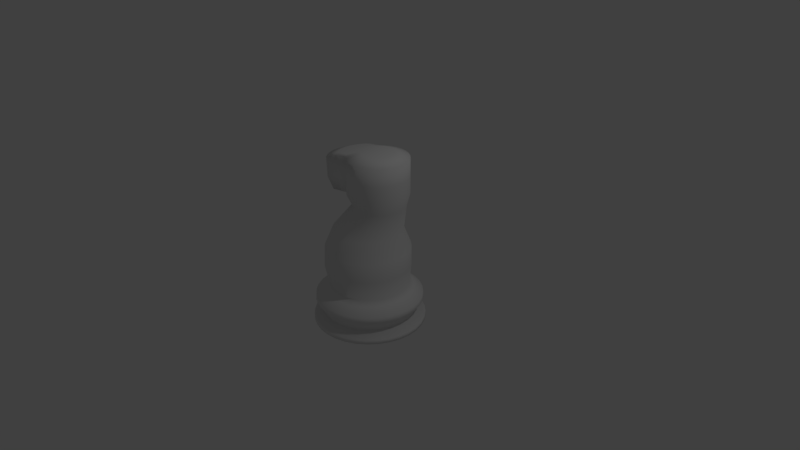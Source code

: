 # Source: kon.blend  (saved by Blender 2.79.0; exported with 4.5.12 LTS)
import bpy
from mathutils import Matrix  # noqa: F401  (used for matrix-valued properties, if any)

bpy.ops.wm.read_factory_settings(use_empty=True)
scene = bpy.context.scene
scene.name = 'Scene'

# ---- collections
col_collection_1 = bpy.data.collections.new('Collection 1'); scene.collection.children.link(col_collection_1)

# ---- world
world_world = bpy.data.worlds.new('World'); scene.world = world_world
world_world.color = (0.05088, 0.05088, 0.05088)
world_world.use_sun_shadow = False
world_world.sun_shadow_jitter_overblur = 0.0
world_world.cycles.sampling_method = 'MANUAL'

# ---- cameras
cam_camera = bpy.data.cameras.new('Camera')
cam_camera.clip_end = 100.0
cam_camera.lens = 35.0
cam_camera.sensor_width = 32.0
cam_camera.sensor_height = 18.0
cam_camera.ortho_scale = 7.314
cam_camera.dof.focus_distance = 0.0

# ---- lights
light_lamp = bpy.data.lights.new('Lamp', 'POINT')
light_lamp.transmission_factor = 0.0
light_lamp.cutoff_distance = 30.0
light_lamp.energy = 100.0
light_lamp.shadow_buffer_clip_start = 1.001
light_lamp.shadow_soft_size = 0.1
light_lamp.shadow_maximum_resolution = 0.006
light_lamp.use_absolute_resolution = True

# ---- meshes
me_circle_001 = bpy.data.meshes.new('Circle.001')
me_circle_001.from_pydata([(2.951e-08, 1.185, -0.9192), (-0.2312, 1.162, -0.9192), (-0.4535, 1.095, -0.9192), (-0.6584, 0.9853, -0.9192), (-0.8379, 0.8379, -0.9192), (-0.9853, 0.6584, -0.9192), (-1.095, 0.4535, -0.9192), (-1.162, 0.2312, -0.9192), (-1.185, 3.271e-08, -0.9192), (-1.162, -0.2312, -0.9192), (-1.095, -0.4535, -0.9192), (-0.9853, -0.6584, -0.9192), (-0.8379, -0.8379, -0.9192), (-0.6584, -0.9853, -0.9192), (-0.4535, -1.095, -0.9192), (-0.2312, -1.162, -0.9192), (4.156e-07, -1.185, -0.9192), (0.2312, -1.162, -0.9192), (0.4535, -1.095, -0.9192), (0.6584, -0.9853, -0.9192), (0.8379, -0.8379, -0.9192), (0.9853, -0.6584, -0.9192), (1.095, -0.4535, -0.9192), (1.162, -0.2312, -0.9192), (1.185, 1.087e-06, -0.9192), (1.162, 0.2312, -0.9192), (1.095, 0.4535, -0.9192), (0.9853, 0.6584, -0.9192), (0.8379, 0.8379, -0.9192), (0.6584, 0.9853, -0.9192), (0.4535, 1.095, -0.9192), (0.2312, 1.162, -0.9192), (5.198e-08, 1.434, -1.095), (-0.2798, 1.406, -1.095), (-0.5488, 1.325, -1.095), (-0.7967, 1.192, -1.095), (-1.014, 1.014, -1.095), (-1.192, 0.7967, -1.095), (-1.325, 0.5488, -1.095), (-1.406, 0.2798, -1.095), (-1.434, -3.274e-08, -1.095), (-1.406, -0.2798, -1.095), (-1.325, -0.5488, -1.095), (-1.192, -0.7967, -1.095), (-1.014, -1.014, -1.095), (-0.7967, -1.192, -1.095), (-0.5488, -1.325, -1.095), (-0.2798, -1.406, -1.095), (5.192e-07, -1.434, -1.095), (0.2798, -1.406, -1.095), (0.5488, -1.325, -1.095), (0.7967, -1.192, -1.095), (1.014, -1.014, -1.095), (1.192, -0.7967, -1.095), (1.325, -0.5488, -1.095), (1.406, -0.2798, -1.095), (1.434, 1.244e-06, -1.095), (1.406, 0.2798, -1.095), (1.325, 0.5488, -1.095), (1.192, 0.7967, -1.095), (1.014, 1.014, -1.095), (0.7967, 1.192, -1.095), (0.5488, 1.325, -1.095), (0.2798, 1.406, -1.095), (0.9884, 0.4094, -0.7904), (1.049, 0.2087, -0.7904), (-0.5943, -0.8895, -0.7904), (-0.7565, -0.7565, -0.7904), (0.8895, 0.5943, -0.7904), (-0.4094, -0.9884, -0.7904), (-0.2087, 1.049, -0.7904), (1.104e-08, 1.07, -0.7904), (0.7565, 0.7565, -0.7904), (-0.2087, -1.049, -0.7904), (-0.4094, 0.9884, -0.7904), (0.5943, 0.8895, -0.7904), (3.596e-07, -1.07, -0.7904), (-0.5943, 0.8895, -0.7904), (0.4094, 0.9884, -0.7904), (0.2087, -1.049, -0.7904), (-0.7565, 0.7565, -0.7904), (0.2087, 1.049, -0.7904), (0.4094, -0.9884, -0.7904), (-0.8895, 0.5943, -0.7904), (0.5943, -0.8895, -0.7904), (-0.9884, 0.4094, -0.7904), (0.7565, -0.7565, -0.7904), (-1.049, 0.2087, -0.7904), (0.8895, -0.5943, -0.7904), (-1.07, 6.221e-08, -0.7904), (0.9884, -0.4094, -0.7904), (-1.049, -0.2087, -0.7904), (1.049, -0.2087, -0.7904), (-0.9884, -0.4094, -0.7904), (1.07, 1.014e-06, -0.7904), (-0.8895, -0.5943, -0.7904), (4.054e-08, 1.329, -1.379), (-0.2593, 1.303, -1.379), (-0.5086, 1.228, -1.379), (-0.7384, 1.105, -1.379), (-0.9397, 0.9397, -1.379), (-1.105, 0.7384, -1.379), (-1.228, 0.5086, -1.379), (-1.303, 0.2593, -1.379), (-1.329, -1.016e-08, -1.379), (-1.303, -0.2593, -1.379), (-1.228, -0.5086, -1.379), (-1.105, -0.7384, -1.379), (-0.9397, -0.9397, -1.379), (-0.7384, -1.105, -1.379), (-0.5086, -1.228, -1.379), (-0.2593, -1.303, -1.379), (4.736e-07, -1.329, -1.379), (0.2593, -1.303, -1.379), (0.5086, -1.228, -1.379), (0.7384, -1.105, -1.379), (0.9397, -0.9397, -1.379), (1.105, -0.7384, -1.379), (1.228, -0.5086, -1.379), (1.303, -0.2593, -1.379), (1.329, 1.173e-06, -1.379), (1.303, 0.2593, -1.379), (1.228, 0.5086, -1.379), (1.105, 0.7384, -1.379), (0.9397, 0.9397, -1.379), (0.7384, 1.105, -1.379), (0.5086, 1.228, -1.379), (0.2593, 1.303, -1.379), (5.307e-08, 1.444, -1.237), (0.2817, 1.416, -1.237), (0.8022, -1.201, -1.237), (0.5526, -1.334, -1.237), (-1.334, 0.5526, -1.237), (-1.201, 0.8022, -1.237), (1.021, -1.021, -1.237), (-1.416, 0.2817, -1.237), (1.201, -0.8022, -1.237), (-1.444, -3.601e-08, -1.237), (1.334, -0.5526, -1.237), (-1.416, -0.2817, -1.237), (1.416, -0.2817, -1.237), (-1.334, -0.5526, -1.237), (1.444, 1.249e-06, -1.237), (-1.201, -0.8022, -1.237), (1.416, 0.2817, -1.237), (-1.021, -1.021, -1.237), (1.334, 0.5526, -1.237), (-0.8022, -1.201, -1.237), (1.201, 0.8023, -1.237), (-0.5526, -1.334, -1.237), (-0.2817, 1.416, -1.237), (1.021, 1.021, -1.237), (-0.2817, -1.416, -1.237), (-0.5526, 1.334, -1.237), (0.8022, 1.201, -1.237), (5.236e-07, -1.444, -1.237), (-0.8022, 1.201, -1.237), (0.5526, 1.334, -1.237), (0.2817, -1.416, -1.237), (-1.021, 1.021, -1.237), (3.049e-08, 1.25, -1.567), (-0.2439, 1.226, -1.567), (-0.4783, 1.155, -1.567), (-0.6944, 1.039, -1.567), (-0.8839, 0.8839, -1.567), (-1.039, 0.6944, -1.567), (-1.155, 0.4783, -1.567), (-1.226, 0.2439, -1.567), (-1.25, 8.833e-09, -1.567), (-1.226, -0.2439, -1.567), (-1.155, -0.4783, -1.567), (-1.039, -0.6944, -1.567), (-0.8839, -0.8839, -1.567), (-0.6944, -1.039, -1.567), (-0.4783, -1.155, -1.567), (-0.2439, -1.226, -1.567), (4.378e-07, -1.25, -1.567), (0.2439, -1.226, -1.567), (0.4783, -1.155, -1.567), (0.6944, -1.039, -1.567), (0.8839, -0.8839, -1.567), (1.039, -0.6944, -1.567), (1.155, -0.4783, -1.567), (1.226, -0.2439, -1.567), (1.25, 1.121e-06, -1.567), (1.226, 0.2439, -1.567), (1.155, 0.4783, -1.567), (1.039, 0.6944, -1.567), (0.8839, 0.8839, -1.567), (0.6944, 1.039, -1.567), (0.4783, 1.155, -1.567), (0.2439, 1.226, -1.567), (5.85e-08, 1.503, -1.719), (-0.2932, 1.474, -1.719), (-0.5751, 1.388, -1.719), (-0.8349, 1.25, -1.719), (-1.063, 1.063, -1.719), (-1.25, 0.8349, -1.719), (-1.388, 0.5751, -1.719), (-1.474, 0.2932, -1.719), (-1.503, -4.966e-08, -1.719), (-1.474, -0.2932, -1.719), (-1.388, -0.5751, -1.719), (-1.25, -0.8349, -1.719), (-1.063, -1.063, -1.719), (-0.8349, -1.25, -1.719), (-0.5751, -1.388, -1.719), (-0.2932, -1.474, -1.719), (5.482e-07, -1.503, -1.719), (0.2932, -1.474, -1.719), (0.5751, -1.388, -1.719), (0.8349, -1.25, -1.719), (1.063, -1.063, -1.719), (1.25, -0.8349, -1.719), (1.388, -0.5751, -1.719), (1.474, -0.2932, -1.719), (1.503, 1.288e-06, -1.719), (1.474, 0.2932, -1.719), (1.388, 0.5751, -1.719), (1.25, 0.8349, -1.719), (1.063, 1.063, -1.719), (0.8349, 1.25, -1.719), (0.5751, 1.388, -1.719), (0.2932, 1.474, -1.719), (5.85e-08, 1.503, -1.841), (-0.2932, 1.474, -1.841), (-0.5751, 1.388, -1.841), (-0.8349, 1.25, -1.841), (-1.063, 1.063, -1.841), (-1.25, 0.8349, -1.841), (-1.388, 0.5751, -1.841), (-1.474, 0.2932, -1.841), (-1.503, -4.966e-08, -1.841), (-1.474, -0.2932, -1.841), (-1.388, -0.5751, -1.841), (-1.25, -0.8349, -1.841), (-1.063, -1.063, -1.841), (-0.8349, -1.25, -1.841), (-0.5751, -1.388, -1.841), (-0.2932, -1.474, -1.841), (5.482e-07, -1.503, -1.841), (0.2932, -1.474, -1.841), (0.5751, -1.388, -1.841), (0.8349, -1.25, -1.841), (1.063, -1.063, -1.841), (1.25, -0.8349, -1.841), (1.388, -0.5751, -1.841), (1.474, -0.2932, -1.841), (1.503, 1.288e-06, -1.841), (1.474, 0.2932, -1.841), (1.388, 0.5751, -1.841), (1.25, 0.8349, -1.841), (1.063, 1.063, -1.841), (0.8349, 1.25, -1.841), (0.5751, 1.388, -1.841), (0.2932, 1.474, -1.841), (3.864e-08, 1.319, -1.904), (-0.2574, 1.294, -1.904), (-0.5049, 1.219, -1.904), (-0.7331, 1.097, -1.904), (-0.933, 0.933, -1.904), (-1.097, 0.7331, -1.904), (-1.219, 0.5049, -1.904), (-1.294, 0.2574, -1.904), (-1.319, -9.975e-09, -1.904), (-1.294, -0.2574, -1.904), (-1.219, -0.5049, -1.904), (-1.097, -0.7331, -1.904), (-0.933, -0.933, -1.904), (-0.7331, -1.097, -1.904), (-0.5049, -1.219, -1.904), (-0.2574, -1.294, -1.904), (4.686e-07, -1.319, -1.904), (0.2574, -1.294, -1.904), (0.5049, -1.219, -1.904), (0.7331, -1.097, -1.904), (0.933, -0.933, -1.904), (1.097, -0.7331, -1.904), (1.219, -0.5049, -1.904), (1.294, -0.2574, -1.904), (1.319, 1.164e-06, -1.904), (1.294, 0.2574, -1.904), (1.219, 0.5049, -1.904), (1.097, 0.7331, -1.904), (0.933, 0.933, -1.904), (0.7331, 1.097, -1.904), (0.5049, 1.219, -1.904), (0.2574, 1.294, -1.904), (-0.1225, -0.379, 1.59), (1.127, 7.569e-07, 1.59), (-0.1855, -0.2611, 1.59), (1.114, -0.1331, 1.59), (-0.2243, -0.1331, 1.59), (1.075, -0.2611, 1.59), (-0.2374, 1.497e-07, 1.59), (1.012, -0.379, 1.59), (-0.2243, 0.1331, 1.59), (0.9271, -0.4824, 1.59), (-0.1855, 0.2611, 1.59), (0.8237, -0.5672, 1.59), (-0.1225, 0.379, 1.59), (0.7058, -0.6302, 1.59), (0.5778, 0.6691, 1.59), (-0.03765, 0.4824, 1.59), (0.5778, -0.6691, 1.59), (0.7058, 0.6302, 1.59), (0.06573, 0.5672, 1.59), (0.4447, -0.6822, 1.59), (0.8237, 0.5672, 1.59), (0.1837, 0.6302, 1.59), (0.3116, -0.6691, 1.59), (0.9271, 0.4824, 1.59), (0.4447, 0.6822, 1.59), (0.3116, 0.6691, 1.59), (0.1837, -0.6302, 1.59), (1.012, 0.379, 1.59), (-0.03765, -0.4824, 1.59), (0.06573, -0.5672, 1.59), (1.114, 0.1331, 1.59), (1.075, 0.2611, 1.59), (-1.176, -0.2248, -0.2539), (1.085, -0.2248, -0.2539), (0.1792, -1.13, -0.2539), (1.019, 0.441, -0.2539), (-1.11, -0.441, -0.2539), (-0.8604, 0.8148, -0.2539), (-0.6858, -0.9581, -0.2539), (1.085, 0.2248, -0.2539), (1.107, 1.07e-06, -0.2539), (0.1792, 1.13, -0.2539), (-0.04561, 1.152, -0.2539), (-0.8604, -0.8148, -0.2539), (-1.004, -0.6402, -0.2539), (0.3954, -1.065, -0.2539), (0.9125, 0.6402, -0.2539), (-1.004, 0.6402, -0.2539), (-0.4866, -1.065, -0.2539), (0.5946, -0.9581, -0.2539), (-0.2704, 1.13, -0.2539), (-1.11, 0.441, -0.2539), (0.7692, 0.8148, -0.2539), (0.7692, -0.8148, -0.2539), (-0.04561, -1.152, -0.2539), (-0.2704, -1.13, -0.2539), (-1.198, 4.387e-08, -0.2539), (-1.176, 0.2248, -0.2539), (-0.6858, 0.9581, -0.2539), (-0.4866, 1.065, -0.2539), (1.019, -0.441, -0.2539), (0.9125, -0.6402, -0.2539), (0.3954, 1.065, -0.2539), (0.5946, 0.9581, -0.2539), (0.8906, 0.1817, 0.7793), (-0.6813, -0.6585, 0.7793), (-0.02281, -0.9313, 0.7793), (-0.9541, 9.178e-08, 0.7793), (-0.5402, 0.7743, 0.7793), (0.8376, -0.3564, 0.7793), (0.3336, 0.8604, 0.7793), (-0.9362, -0.1817, 0.7793), (0.8906, -0.1817, 0.7793), (0.1589, -0.9134, 0.7793), (0.8376, 0.3564, 0.7793), (-0.8832, -0.3564, 0.7793), (-0.6813, 0.6585, 0.7793), (-0.5402, -0.7743, 0.7793), (0.9084, 9.207e-07, 0.7793), (0.1589, 0.9134, 0.7793), (-0.02281, 0.9313, 0.7793), (-0.7971, -0.5174, 0.7793), (0.3336, -0.8604, 0.7793), (0.7515, 0.5174, 0.7793), (-0.7971, 0.5174, 0.7793), (-0.3792, -0.8604, 0.7793), (0.4946, -0.7743, 0.7793), (-0.2045, 0.9134, 0.7793), (-0.8832, 0.3564, 0.7793), (0.6357, 0.6585, 0.7793), (0.6357, -0.6585, 0.7793), (-0.2045, -0.9134, 0.7793), (-0.9362, 0.1817, 0.7793), (-0.3792, 0.8604, 0.7793), (0.7515, -0.5174, 0.7793), (0.4946, 0.7743, 0.7793), (-1.152, -0.2223, 0.2627), (1.083, -0.2223, 0.2627), (0.1881, -1.118, 0.2627), (1.019, 0.4361, 0.2627), (-1.087, -0.4361, 0.2627), (-0.84, 0.8058, 0.2627), (-0.6673, -0.9475, 0.2627), (1.105, 1.06e-06, 0.2627), (0.1881, 1.118, 0.2627), (-0.03421, 1.14, 0.2627), (-0.9817, -0.6331, 0.2627), (0.4019, -1.053, 0.2627), (0.9133, 0.6331, 0.2627), (-0.9817, 0.6331, 0.2627), (-0.4703, -1.053, 0.2627), (0.5989, -0.9475, 0.2627), (-0.2565, 1.118, 0.2627), (-1.087, 0.4361, 0.2627), (0.7716, 0.8058, 0.2627), (0.7716, -0.8058, 0.2627), (-0.2565, -1.118, 0.2627), (-1.152, 0.2223, 0.2627), (-0.4703, 1.053, 0.2627), (0.9133, -0.6331, 0.2627), (0.5989, 0.9475, 0.2627), (1.083, 0.2223, 0.2627), (-0.84, -0.8058, 0.2627), (-0.03421, -1.14, 0.2627), (-1.174, 4.553e-08, 0.2627), (-0.6673, 0.9475, 0.2627), (1.019, -0.4361, 0.2627), (0.4019, 1.053, 0.2627), (1.182, 0.1571, 1.9), (1.136, 0.3082, 1.9), (-0.1775, -0.5694, 1.9), (-0.05547, -0.6696, 1.9), (1.062, 0.4474, 1.9), (0.08375, -0.744, 1.9), (0.3919, 0.8053, 1.9), (0.2348, 0.7898, 1.9), (0.9614, 0.5694, 1.9), (0.2348, -0.7898, 1.9), (0.08375, 0.744, 1.9), (0.8393, 0.6696, 1.9), (0.3919, -0.8053, 1.9), (-0.05547, 0.6696, 1.9), (0.7001, 0.744, 1.9), (0.549, -0.7898, 1.9), (-0.1775, 0.5694, 1.9), (0.549, 0.7898, 1.9), (0.7001, -0.744, 1.9), (-0.2777, 0.4474, 1.9), (0.8393, -0.6696, 1.9), (-0.3521, 0.3082, 1.9), (0.9614, -0.5694, 1.9), (-0.3979, 0.1571, 1.9), (1.062, -0.4474, 1.9), (-0.4134, 1.253e-07, 1.9), (1.136, -0.3082, 1.9), (-0.3979, -0.1571, 1.9), (1.182, -0.1571, 1.9), (-0.3521, -0.3082, 1.9), (1.197, 8.421e-07, 1.9), (-0.2777, -0.4474, 1.9), (1.182, 0.1571, 2.857), (1.136, 0.3082, 2.857), (-0.1775, -0.5694, 2.857), (-0.05547, -0.6696, 2.857), (1.062, 0.4474, 2.857), (0.08375, -0.744, 2.857), (0.3919, 0.8053, 2.857), (0.2348, 0.7898, 2.857), (0.9614, 0.5694, 2.857), (0.2348, -0.7898, 2.857), (0.08375, 0.744, 2.857), (0.8393, 0.6696, 2.857), (0.3919, -0.8053, 2.857), (-0.05547, 0.6696, 2.857), (0.7001, 0.744, 2.857), (0.549, -0.7898, 2.857), (-0.1775, 0.5694, 2.857), (0.549, 0.7898, 2.857), (0.7001, -0.744, 2.857), (-0.2777, 0.4474, 2.857), (0.8393, -0.6696, 2.857), (-0.3521, 0.3082, 2.857), (0.9614, -0.5694, 2.857), (-0.3979, 0.1571, 2.857), (1.062, -0.4474, 2.857), (-0.4134, 1.253e-07, 2.857), (1.136, -0.3082, 2.857), (-0.3979, -0.1571, 2.857), (1.182, -0.1571, 2.857), (-0.3521, -0.3082, 2.857), (1.197, 8.421e-07, 2.857), (-0.2777, -0.4474, 2.857), (0.808, 0.08276, 2.986), (0.7838, 0.1623, 2.986), (0.09198, -0.2999, 2.986), (0.1563, -0.3527, 2.986), (0.7446, 0.2357, 2.986), (0.2296, -0.3919, 2.986), (0.3919, 0.4242, 2.986), (0.3092, 0.416, 2.986), (0.6919, 0.2999, 2.986), (0.3092, -0.416, 2.986), (0.2296, 0.3919, 2.986), (0.6276, 0.3527, 2.986), (0.3919, -0.4242, 2.986), (0.1563, 0.3527, 2.986), (0.5543, 0.3919, 2.986), (0.4747, -0.416, 2.986), (0.09198, 0.2999, 2.986), (0.4747, 0.416, 2.986), (0.5543, -0.3919, 2.986), (0.03923, 0.2357, 2.986), (0.6276, -0.3527, 2.986), (2.971e-05, 0.1623, 2.986), (0.6919, -0.2999, 2.986), (-0.02411, 0.08275, 2.986), (0.7446, -0.2357, 2.986), (-0.03226, 1.991e-07, 2.986), (0.7838, -0.1623, 2.986), (-0.02411, -0.08275, 2.986), (0.808, -0.08275, 2.986), (2.971e-05, -0.1623, 2.986), (0.8161, 5.767e-07, 2.986), (0.03923, -0.2357, 2.986), (-0.6829, 0.5694, 1.826), (-0.783, 0.4474, 1.826), (-0.8574, 0.3082, 1.826), (-0.9033, 0.1571, 1.826), (-0.9187, 1.253e-07, 1.826), (-0.9033, -0.1571, 1.826), (-0.8574, -0.3082, 1.826), (-0.783, -0.4474, 1.826), (-0.6829, -0.5694, 1.826), (-0.9386, 0.5694, 2.634), (-1.039, 0.4474, 2.634), (-1.113, 0.3082, 2.634), (-1.159, 0.1571, 2.634), (-1.174, 1.253e-07, 2.634), (-1.159, -0.1571, 2.634), (-1.113, -0.3082, 2.634), (-1.039, -0.4474, 2.634), (-0.9386, -0.5694, 2.634), (0.8393, -0.6696, 2.379), (0.7001, -0.744, 2.379), (0.9614, 0.5694, 2.379), (1.062, 0.4474, 2.379), (0.2348, -0.7898, 2.379), (0.08375, -0.744, 2.379), (0.9614, -0.5694, 2.379), (0.08375, 0.744, 2.379), (0.2348, 0.7898, 2.379), (0.8393, 0.6696, 2.379), (1.062, -0.4474, 2.379), (0.3919, -0.8053, 2.379), (-0.05547, 0.6696, 2.379), (1.136, -0.3082, 2.379), (0.7001, 0.744, 2.379), (0.549, -0.7898, 2.379), (1.182, -0.1571, 2.379), (-0.1775, 0.5694, 2.379), (1.136, 0.3082, 2.379), (1.182, 0.1571, 2.379), (0.549, 0.7898, 2.379), (-0.05547, -0.6696, 2.379), (-0.1775, -0.5694, 2.379), (1.197, 8.421e-07, 2.379), (0.3919, 0.8053, 2.379), (-1.077, 0.3082, 2.109), (-1.003, 0.4474, 2.109), (-1.123, 0.1571, 2.109), (-1.139, 1.253e-07, 2.109), (-1.123, -0.1571, 2.109), (-0.9028, 0.5694, 2.109), (-1.077, -0.3082, 2.109), (-0.9028, -0.5694, 2.109), (-1.003, -0.4474, 2.109), (-0.6048, 0.3082, 1.863), (-0.6582, -0.4474, 2.793), (-0.7326, -0.3082, 2.793), (-0.7784, 0.1571, 2.793), (-0.7326, 0.3082, 2.793), (-0.6661, 1.253e-07, 1.863), (-0.6506, -0.1571, 1.863), (-0.5303, 0.4474, 1.863), (-0.6048, -0.3082, 1.863), (-0.558, -0.5694, 2.793), (-0.4302, -0.5694, 1.863), (-0.7939, 1.253e-07, 2.793), (-0.558, 0.5694, 2.793), (-0.6582, 0.4474, 2.793), (-0.6506, 0.1571, 1.863), (-0.5303, -0.4474, 1.863), (-0.4302, 0.5694, 1.863), (-0.7784, -0.1571, 2.793), (-0.5402, 0.5694, 2.244), (-0.5402, -0.5694, 2.244)], [], [(64, 65, 25, 26), (66, 67, 12, 13), (68, 64, 26, 27), (69, 66, 13, 14), (70, 71, 0, 1), (72, 68, 27, 28), (73, 69, 14, 15), (74, 70, 1, 2), (75, 72, 28, 29), (76, 73, 15, 16), (77, 74, 2, 3), (78, 75, 29, 30), (79, 76, 16, 17), (80, 77, 3, 4), (81, 78, 30, 31), (82, 79, 17, 18), (83, 80, 4, 5), (71, 81, 31, 0), (84, 82, 18, 19), (85, 83, 5, 6), (86, 84, 19, 20), (87, 85, 6, 7), (88, 86, 20, 21), (89, 87, 7, 8), (90, 88, 21, 22), (91, 89, 8, 9), (92, 90, 22, 23), (93, 91, 9, 10), (94, 92, 23, 24), (95, 93, 10, 11), (65, 94, 24, 25), (67, 95, 11, 12), (29, 28, 60, 61), (16, 15, 47, 48), (3, 2, 34, 35), (30, 29, 61, 62), (17, 16, 48, 49), (4, 3, 35, 36), (31, 30, 62, 63), (18, 17, 49, 50), (5, 4, 36, 37), (0, 31, 63, 32), (19, 18, 50, 51), (6, 5, 37, 38), (20, 19, 51, 52), (7, 6, 38, 39), (21, 20, 52, 53), (8, 7, 39, 40), (22, 21, 53, 54), (9, 8, 40, 41), (23, 22, 54, 55), (10, 9, 41, 42), (24, 23, 55, 56), (11, 10, 42, 43), (25, 24, 56, 57), (12, 11, 43, 44), (26, 25, 57, 58), (13, 12, 44, 45), (27, 26, 58, 59), (14, 13, 45, 46), (1, 0, 32, 33), (28, 27, 59, 60), (15, 14, 46, 47), (2, 1, 33, 34), (128, 129, 127, 96), (130, 131, 114, 115), (132, 133, 101, 102), (134, 130, 115, 116), (135, 132, 102, 103), (136, 134, 116, 117), (137, 135, 103, 104), (138, 136, 117, 118), (139, 137, 104, 105), (140, 138, 118, 119), (141, 139, 105, 106), (142, 140, 119, 120), (143, 141, 106, 107), (144, 142, 120, 121), (145, 143, 107, 108), (146, 144, 121, 122), (147, 145, 108, 109), (148, 146, 122, 123), (149, 147, 109, 110), (150, 128, 96, 97), (151, 148, 123, 124), (152, 149, 110, 111), (153, 150, 97, 98), (154, 151, 124, 125), (155, 152, 111, 112), (156, 153, 98, 99), (157, 154, 125, 126), (158, 155, 112, 113), (159, 156, 99, 100), (129, 157, 126, 127), (131, 158, 113, 114), (133, 159, 100, 101), (37, 36, 159, 133), (50, 49, 158, 131), (63, 62, 157, 129), (36, 35, 156, 159), (49, 48, 155, 158), (62, 61, 154, 157), (35, 34, 153, 156), (48, 47, 152, 155), (61, 60, 151, 154), (34, 33, 150, 153), (47, 46, 149, 152), (60, 59, 148, 151), (33, 32, 128, 150), (46, 45, 147, 149), (59, 58, 146, 148), (45, 44, 145, 147), (58, 57, 144, 146), (44, 43, 143, 145), (57, 56, 142, 144), (43, 42, 141, 143), (56, 55, 140, 142), (42, 41, 139, 141), (55, 54, 138, 140), (41, 40, 137, 139), (54, 53, 136, 138), (40, 39, 135, 137), (53, 52, 134, 136), (39, 38, 132, 135), (52, 51, 130, 134), (38, 37, 133, 132), (51, 50, 131, 130), (32, 63, 129, 128), (121, 120, 184, 185), (108, 107, 171, 172), (122, 121, 185, 186), (109, 108, 172, 173), (123, 122, 186, 187), (110, 109, 173, 174), (97, 96, 160, 161), (124, 123, 187, 188), (111, 110, 174, 175), (98, 97, 161, 162), (125, 124, 188, 189), (112, 111, 175, 176), (99, 98, 162, 163), (126, 125, 189, 190), (113, 112, 176, 177), (100, 99, 163, 164), (127, 126, 190, 191), (114, 113, 177, 178), (101, 100, 164, 165), (96, 127, 191, 160), (115, 114, 178, 179), (102, 101, 165, 166), (116, 115, 179, 180), (103, 102, 166, 167), (117, 116, 180, 181), (104, 103, 167, 168), (118, 117, 181, 182), (105, 104, 168, 169), (119, 118, 182, 183), (106, 105, 169, 170), (120, 119, 183, 184), (107, 106, 170, 171), (164, 163, 195, 196), (191, 190, 222, 223), (178, 177, 209, 210), (165, 164, 196, 197), (160, 191, 223, 192), (179, 178, 210, 211), (166, 165, 197, 198), (180, 179, 211, 212), (167, 166, 198, 199), (181, 180, 212, 213), (168, 167, 199, 200), (182, 181, 213, 214), (169, 168, 200, 201), (183, 182, 214, 215), (170, 169, 201, 202), (184, 183, 215, 216), (171, 170, 202, 203), (185, 184, 216, 217), (172, 171, 203, 204), (186, 185, 217, 218), (173, 172, 204, 205), (187, 186, 218, 219), (174, 173, 205, 206), (161, 160, 192, 193), (188, 187, 219, 220), (175, 174, 206, 207), (162, 161, 193, 194), (189, 188, 220, 221), (176, 175, 207, 208), (163, 162, 194, 195), (190, 189, 221, 222), (177, 176, 208, 209), (199, 198, 230, 231), (213, 212, 244, 245), (200, 199, 231, 232), (214, 213, 245, 246), (201, 200, 232, 233), (215, 214, 246, 247), (202, 201, 233, 234), (216, 215, 247, 248), (203, 202, 234, 235), (217, 216, 248, 249), (204, 203, 235, 236), (218, 217, 249, 250), (205, 204, 236, 237), (219, 218, 250, 251), (206, 205, 237, 238), (193, 192, 224, 225), (220, 219, 251, 252), (207, 206, 238, 239), (194, 193, 225, 226), (221, 220, 252, 253), (208, 207, 239, 240), (195, 194, 226, 227), (222, 221, 253, 254), (209, 208, 240, 241), (196, 195, 227, 228), (223, 222, 254, 255), (210, 209, 241, 242), (197, 196, 228, 229), (192, 223, 255, 224), (211, 210, 242, 243), (198, 197, 229, 230), (212, 211, 243, 244), (234, 233, 265, 266), (248, 247, 279, 280), (235, 234, 266, 267), (249, 248, 280, 281), (236, 235, 267, 268), (250, 249, 281, 282), (237, 236, 268, 269), (251, 250, 282, 283), (238, 237, 269, 270), (225, 224, 256, 257), (252, 251, 283, 284), (239, 238, 270, 271), (226, 225, 257, 258), (253, 252, 284, 285), (240, 239, 271, 272), (227, 226, 258, 259), (254, 253, 285, 286), (241, 240, 272, 273), (228, 227, 259, 260), (255, 254, 286, 287), (242, 241, 273, 274), (229, 228, 260, 261), (224, 255, 287, 256), (243, 242, 274, 275), (230, 229, 261, 262), (244, 243, 275, 276), (231, 230, 262, 263), (245, 244, 276, 277), (232, 231, 263, 264), (246, 245, 277, 278), (233, 232, 264, 265), (247, 246, 278, 279), (257, 256, 287, 286, 285, 284, 283, 282, 281, 280, 279, 278, 277, 276, 275, 274, 273, 272, 271, 270, 269, 268, 267, 266, 265, 264, 263, 262, 261, 260, 259, 258), (305, 302, 433, 430), (355, 359, 292, 294), (354, 361, 304, 307), (357, 360, 291, 293), (356, 364, 303, 306), (352, 362, 319, 318), (359, 363, 290, 292), (358, 367, 302, 305), (353, 365, 317, 316), (360, 366, 289, 291), (361, 370, 301, 304), (362, 371, 315, 319), (363, 369, 288, 290), (364, 372, 300, 303), (365, 373, 314, 317), (366, 352, 318, 289), (367, 368, 312, 302), (368, 375, 313, 312), (369, 353, 316, 288), (370, 374, 299, 301), (371, 377, 311, 315), (372, 376, 298, 300), (373, 379, 310, 314), (374, 378, 297, 299), (375, 381, 309, 313), (376, 380, 296, 298), (377, 383, 308, 311), (378, 382, 295, 297), (379, 354, 307, 310), (380, 355, 294, 296), (381, 356, 306, 309), (382, 357, 293, 295), (383, 358, 305, 308), (75, 78, 350, 351), (88, 90, 348, 349), (74, 77, 346, 347), (87, 89, 344, 345), (73, 76, 342, 343), (86, 88, 349, 341), (72, 75, 351, 340), (85, 87, 345, 339), (70, 74, 347, 338), (84, 86, 341, 337), (69, 73, 343, 336), (83, 85, 339, 335), (68, 72, 340, 334), (82, 84, 337, 333), (95, 67, 331, 332), (71, 70, 338, 330), (81, 71, 330, 329), (94, 65, 327, 328), (66, 69, 336, 326), (80, 83, 335, 325), (93, 95, 332, 324), (64, 68, 334, 323), (79, 82, 333, 322), (92, 94, 328, 321), (67, 66, 326, 331), (78, 81, 329, 350), (91, 93, 324, 320), (65, 64, 323, 327), (77, 80, 325, 346), (90, 92, 321, 348), (76, 79, 322, 342), (89, 91, 320, 344), (408, 415, 358, 383), (407, 414, 357, 382), (406, 413, 356, 381), (405, 412, 355, 380), (404, 411, 354, 379), (403, 407, 382, 378), (402, 408, 383, 377), (401, 405, 380, 376), (400, 406, 381, 375), (399, 403, 378, 374), (398, 404, 379, 373), (397, 401, 376, 372), (396, 402, 377, 371), (395, 399, 374, 370), (394, 410, 353, 369), (393, 400, 375, 368), (392, 393, 368, 367), (391, 409, 352, 366), (390, 398, 373, 365), (389, 397, 372, 364), (388, 394, 369, 363), (387, 396, 371, 362), (386, 395, 370, 361), (385, 391, 366, 360), (410, 390, 365, 353), (415, 392, 367, 358), (384, 388, 363, 359), (409, 387, 362, 352), (413, 389, 364, 356), (414, 385, 360, 357), (411, 386, 361, 354), (412, 384, 359, 355), (344, 320, 384, 412), (342, 322, 386, 411), (348, 321, 385, 414), (346, 325, 389, 413), (327, 323, 387, 409), (320, 324, 388, 384), (350, 329, 392, 415), (331, 326, 390, 410), (321, 328, 391, 385), (322, 333, 395, 386), (323, 334, 396, 387), (324, 332, 394, 388), (325, 335, 397, 389), (326, 336, 398, 390), (328, 327, 409, 391), (329, 330, 393, 392), (330, 338, 400, 393), (332, 331, 410, 394), (333, 337, 399, 395), (334, 340, 402, 396), (335, 339, 401, 397), (336, 343, 404, 398), (337, 341, 403, 399), (338, 347, 406, 400), (339, 345, 405, 401), (340, 351, 408, 402), (341, 349, 407, 403), (343, 342, 411, 404), (345, 344, 412, 405), (347, 346, 413, 406), (349, 348, 414, 407), (351, 350, 415, 408), (531, 530, 468, 466), (316, 317, 419, 418), (291, 289, 446, 444), (304, 301, 434, 431), (319, 315, 420, 417), (290, 288, 447, 445), (303, 300, 435, 432), (317, 314, 421, 419), (289, 318, 416, 446), (302, 312, 422, 433), (312, 313, 423, 422), (288, 316, 418, 447), (301, 299, 436, 434), (315, 311, 424, 420), (300, 298, 437, 435), (314, 310, 425, 421), (299, 297, 438, 436), (313, 309, 426, 423), (298, 296, 439, 437), (311, 308, 427, 424), (297, 295, 440, 438), (310, 307, 428, 425), (296, 294, 441, 439), (309, 306, 429, 426), (295, 293, 442, 440), (308, 305, 430, 427), (294, 292, 443, 441), (307, 304, 431, 428), (293, 291, 444, 442), (306, 303, 432, 429), (318, 319, 417, 416), (292, 290, 445, 443), (469, 471, 503, 501), (533, 532, 456, 452), (577, 576, 521, 522), (535, 534, 457, 453), (530, 536, 470, 468), (538, 537, 458, 455), (575, 567, 524, 525), (532, 539, 459, 456), (536, 540, 472, 470), (534, 541, 460, 457), (583, 573, 529, 562), (537, 542, 461, 458), (540, 543, 474, 472), (539, 544, 462, 459), (570, 572, 518, 517), (541, 545, 463, 460), (543, 546, 476, 474), (542, 547, 464, 461), (549, 548, 449, 448), (571, 564, 514, 513), (544, 550, 465, 462), (552, 551, 451, 450), (546, 553, 478, 476), (545, 531, 466, 463), (548, 533, 452, 449), (565, 566, 527, 528), (567, 568, 523, 524), (551, 535, 453, 451), (553, 549, 448, 478), (550, 554, 454, 465), (554, 538, 455, 454), (569, 570, 517, 516), (480, 481, 484, 488, 491, 494, 497, 486, 487, 490, 493, 496, 499, 501, 503, 505, 507, 509, 511, 482, 483, 485, 489, 492, 495, 498, 500, 502, 504, 506, 508, 510), (456, 459, 491, 488), (470, 472, 504, 502), (457, 460, 492, 489), (471, 473, 505, 503), (458, 461, 493, 490), (472, 474, 506, 504), (459, 462, 494, 491), (473, 475, 507, 505), (460, 463, 495, 492), (474, 476, 508, 506), (461, 464, 496, 493), (448, 449, 481, 480), (475, 477, 509, 507), (462, 465, 497, 494), (450, 451, 483, 482), (476, 478, 510, 508), (463, 466, 498, 495), (449, 452, 484, 481), (477, 479, 511, 509), (464, 467, 499, 496), (451, 453, 485, 483), (478, 448, 480, 510), (465, 454, 486, 497), (454, 455, 487, 486), (479, 450, 482, 511), (466, 468, 500, 498), (452, 456, 488, 484), (467, 469, 501, 499), (453, 457, 489, 485), (468, 470, 502, 500), (455, 458, 490, 487), (556, 555, 523, 522), (555, 557, 524, 523), (557, 558, 525, 524), (558, 559, 526, 525), (559, 561, 527, 526), (561, 563, 528, 527), (560, 556, 522, 521), (563, 562, 529, 528), (573, 565, 528, 529), (564, 578, 515, 514), (572, 579, 519, 518), (582, 580, 512, 560), (581, 575, 525, 526), (578, 569, 516, 515), (580, 571, 513, 512), (579, 574, 520, 519), (568, 577, 522, 523), (566, 581, 526, 527), (576, 582, 560, 521), (519, 520, 562, 563), (512, 513, 556, 560), (518, 519, 563, 561), (517, 518, 561, 559), (516, 517, 559, 558), (515, 516, 558, 557), (514, 515, 557, 555), (513, 514, 555, 556), (422, 423, 538, 554), (433, 422, 554, 550), (446, 416, 549, 553), (419, 421, 535, 551), (417, 420, 533, 548), (431, 434, 531, 545), (444, 446, 553, 546), (418, 419, 551, 552), (430, 433, 550, 544), (416, 417, 548, 549), (429, 432, 547, 542), (442, 444, 546, 543), (428, 431, 545, 541), (427, 430, 544, 539), (440, 442, 543, 540), (426, 429, 542, 537), (574, 583, 562, 520), (425, 428, 541, 534), (438, 440, 540, 536), (424, 427, 539, 532), (423, 426, 537, 538), (436, 438, 536, 530), (421, 425, 534, 535), (420, 424, 532, 533), (434, 436, 530, 531), (418, 552, 583, 574), (464, 547, 582, 576), (477, 475, 581, 566), (469, 467, 577, 568), (447, 418, 574, 579), (432, 435, 571, 580), (439, 441, 569, 578), (475, 473, 575, 581), (547, 432, 580, 582), (445, 447, 579, 572), (437, 439, 578, 564), (450, 479, 565, 573), (441, 443, 570, 569), (471, 469, 568, 567), (479, 477, 566, 565), (435, 437, 564, 571), (443, 445, 572, 570), (552, 450, 573, 583), (473, 471, 567, 575), (467, 464, 576, 577)])
me_circle_001.polygons.foreach_set('use_smooth', [True] * 554)
me_circle_001.use_remesh_preserve_volume = False
me_circle_001.use_remesh_preserve_attributes = False
me_circle_001.use_mirror_vertex_groups = False
me_circle_001.update()

# ---- objects
ob_circle = bpy.data.objects.new('Circle', me_circle_001)
ob_lamp = bpy.data.objects.new('Lamp', light_lamp)
ob_camera = bpy.data.objects.new('Camera', cam_camera)

# ---- transforms, parenting, visibility, modifiers, constraints
ob_circle.location = (0.0, 0.0, 0.0)
ob_circle.scale = (0.4884, 0.4884, 0.4884)
ob_circle.lineart.crease_threshold = 0.0
ob_lamp.location = (4.076, 1.005, 5.904)
ob_lamp.rotation_euler = (0.6503, 0.05522, 1.866)
ob_lamp.lock_rotations_4d = False
ob_lamp.empty_display_type = 'ARROWS'
ob_lamp.color = (0.0, 0.0, 0.0, 0.0)
ob_lamp.lineart.crease_threshold = 0.0
ob_camera.location = (7.481, -6.508, 5.344)
ob_camera.rotation_euler = (1.109, 0.0, 0.8149)
ob_camera.lock_rotations_4d = False
ob_camera.empty_display_type = 'ARROWS'
ob_camera.color = (0.0, 0.0, 0.0, 0.0)
ob_camera.display_type = 'WIRE'
ob_camera.lineart.crease_threshold = 0.0

# ---- collection membership
col_collection_1.objects.link(ob_circle)
col_collection_1.objects.link(ob_lamp)
col_collection_1.objects.link(ob_camera)

# ---- scene / render settings (as saved in the file)
scene.camera = ob_camera
scene.frame_start = 1; scene.frame_end = 250; scene.frame_set(1)
scene.render.engine = 'CYCLES'
scene.render.resolution_percentage = 50
scene.render.dither_intensity = 0.0
scene.cycles.use_denoising = False
scene.cycles.samples = 128
scene.cycles.sampling_pattern = 'TABULATED_SOBOL'
scene.cycles.use_adaptive_sampling = False
scene.cycles.use_light_tree = False
scene.cycles.blur_glossy = 0.0
scene.cycles.sample_clamp_indirect = 0.0
scene.view_settings.view_transform = 'Standard'
bpy.context.view_layer.update()
